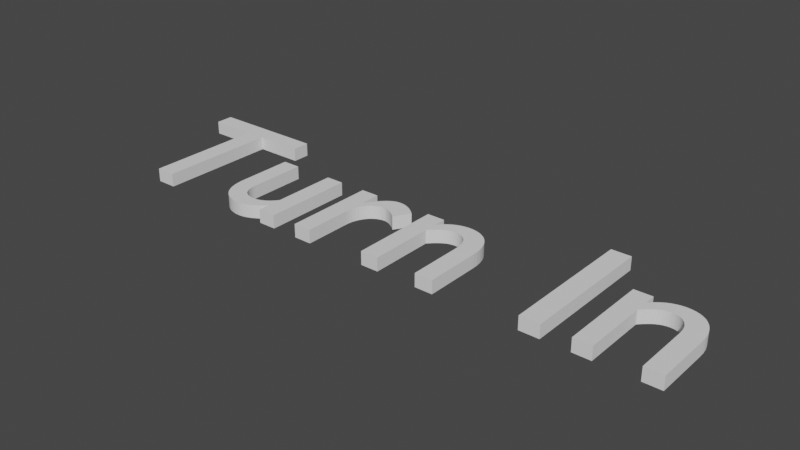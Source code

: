 # Source: turnIn.blend  (saved by Blender 3.1.7; exported with 4.5.12 LTS)
import bpy
from mathutils import Matrix  # noqa: F401  (used for matrix-valued properties, if any)

bpy.ops.wm.read_factory_settings(use_empty=True)
scene = bpy.context.scene
scene.name = 'Scene'

# ---- collections
col_collection = bpy.data.collections.new('Collection'); scene.collection.children.link(col_collection)

# ---- world
world_world = bpy.data.worlds.new('World'); scene.world = world_world
world_world.use_nodes = True; world_world.node_tree.nodes.clear()
_N = world_world.node_tree.nodes; _L = world_world.node_tree.links
n0 = _N.new('ShaderNodeOutputWorld'); n0.name = 'World Output'; n0.location = (300, 300)
n1 = _N.new('ShaderNodeBackground'); n1.name = 'Background'; n1.location = (10, 300)
n1.inputs[0].default_value = (0.05088, 0.05088, 0.05088, 1.0)
_L.new(n1.outputs[0], n0.inputs[0])
n0.is_active_output = True
world_world.color = (0.05088, 0.05088, 0.05088)
world_world.use_sun_shadow = False
world_world.sun_shadow_jitter_overblur = 0.0

# ---- meshes
me_text = bpy.data.meshes.new('Text')
me_text.from_pydata([(1.186, 0.1125, 0.0), (1.097, 0.1125, 0.0), (1.097, -0.3365, 0.0), (1.186, -0.3365, 0.0), (1.186, -0.0145, 0.0), (1.196, -0.003348, 0.0), (1.206, 0.006634, 0.0), (1.216, 0.01548, 0.0), (1.225, 0.02324, 0.0), (1.234, 0.02994, 0.0), (1.243, 0.03562, 0.0), (1.252, 0.04033, 0.0), (1.261, 0.04409, 0.0), (1.27, 0.04695, 0.0), (1.279, 0.04895, 0.0), (1.288, 0.05012, 0.0), (1.298, 0.0505, 0.0), (1.311, 0.04962, 0.0), (1.323, 0.04701, 0.0), (1.335, 0.04275, 0.0), (1.345, 0.03691, 0.0), (1.354, 0.02955, 0.0), (1.362, 0.02075, 0.0), (1.369, 0.01057, 0.0), (1.375, -0.0009074, 0.0), (1.38, -0.01363, 0.0), (1.383, -0.02751, 0.0), (1.385, -0.04249, 0.0), (1.386, -0.0585, 0.0), (1.386, -0.3365, 0.0), (1.475, -0.3365, 0.0), (1.475, -0.0595, 0.0), (1.474, -0.0301, 0.0), (1.47, -0.003384, 0.0), (1.463, 0.02067, 0.0), (1.454, 0.04209, 0.0), (1.443, 0.0609, 0.0), (1.43, 0.07713, 0.0), (1.416, 0.09079, 0.0), (1.399, 0.1019, 0.0), (1.382, 0.1105, 0.0), (1.363, 0.1166, 0.0), (1.343, 0.1203, 0.0), (1.322, 0.1215, 0.0), (1.31, 0.121, 0.0), (1.297, 0.1194, 0.0), (1.285, 0.1169, 0.0), (1.273, 0.1134, 0.0), (1.261, 0.109, 0.0), (1.249, 0.1036, 0.0), (1.238, 0.09737, 0.0), (1.227, 0.09024, 0.0), (1.216, 0.08227, 0.0), (1.206, 0.07347, 0.0), (1.197, 0.06387, 0.0), (1.188, 0.0535, 0.0), (1.186, 0.0535, 0.0), (0.96, 0.3455, 0.0), (0.862, 0.3455, 0.0), (0.862, -0.3365, 0.0), (0.96, -0.3365, 0.0), (0.158, 0.1125, 0.0), (0.069, 0.1125, 0.0), (0.069, -0.3365, 0.0), (0.158, -0.3365, 0.0), (0.158, -0.0145, 0.0), (0.1683, -0.003348, 0.0), (0.1782, 0.006634, 0.0), (0.1877, 0.01548, 0.0), (0.197, 0.02324, 0.0), (0.2061, 0.02994, 0.0), (0.2151, 0.03562, 0.0), (0.224, 0.04033, 0.0), (0.233, 0.04409, 0.0), (0.242, 0.04695, 0.0), (0.2511, 0.04895, 0.0), (0.2604, 0.05012, 0.0), (0.27, 0.0505, 0.0), (0.2831, 0.04962, 0.0), (0.2953, 0.04701, 0.0), (0.3065, 0.04275, 0.0), (0.3168, 0.03691, 0.0), (0.3261, 0.02955, 0.0), (0.3343, 0.02075, 0.0), (0.3413, 0.01057, 0.0), (0.3472, -0.0009074, 0.0), (0.3518, -0.01363, 0.0), (0.3552, -0.02751, 0.0), (0.3573, -0.04249, 0.0), (0.358, -0.0585, 0.0), (0.358, -0.3365, 0.0), (0.447, -0.3365, 0.0), (0.447, -0.0595, 0.0), (0.4456, -0.0301, 0.0), (0.4416, -0.003384, 0.0), (0.435, 0.02067, 0.0), (0.4262, 0.04209, 0.0), (0.4153, 0.0609, 0.0), (0.4024, 0.07713, 0.0), (0.3877, 0.09079, 0.0), (0.3714, 0.1019, 0.0), (0.3538, 0.1105, 0.0), (0.3348, 0.1166, 0.0), (0.3149, 0.1203, 0.0), (0.294, 0.1215, 0.0), (0.2815, 0.121, 0.0), (0.2691, 0.1194, 0.0), (0.2568, 0.1169, 0.0), (0.2446, 0.1134, 0.0), (0.2327, 0.109, 0.0), (0.221, 0.1036, 0.0), (0.2097, 0.09737, 0.0), (0.1987, 0.09024, 0.0), (0.1883, 0.08227, 0.0), (0.1783, 0.07347, 0.0), (0.1688, 0.06387, 0.0), (0.16, 0.0535, 0.0), (0.158, 0.0535, 0.0), (-0.319, 0.1125, 0.0), (-0.319, -0.3365, 0.0), (-0.23, -0.3365, 0.0), (-0.23, -0.1015, 0.0), (-0.229, -0.08261, 0.0), (-0.2262, -0.06454, 0.0), (-0.2215, -0.04745, 0.0), (-0.2153, -0.0315, 0.0), (-0.2075, -0.01684, 0.0), (-0.1984, -0.003625, 0.0), (-0.1879, 0.007984, 0.0), (-0.1764, 0.01783, 0.0), (-0.1638, 0.02577, 0.0), (-0.1503, 0.03162, 0.0), (-0.136, 0.03526, 0.0), (-0.121, 0.0365, 0.0), (-0.1155, 0.03613, 0.0), (-0.1094, 0.03505, 0.0), (-0.103, 0.03328, 0.0), (-0.09615, 0.03087, 0.0), (-0.08905, 0.02785, 0.0), (-0.08175, 0.02425, 0.0), (-0.07433, 0.02011, 0.0), (-0.06685, 0.01546, 0.0), (-0.05941, 0.01034, 0.0), (-0.05206, 0.004787, 0.0), (-0.0449, -0.001172, 0.0), (-0.038, -0.0075, 0.0), (0.009, 0.0695, 0.0), (-0.0001903, 0.07788, 0.0), (-0.009273, 0.0855, 0.0), (-0.01827, 0.09239, 0.0), (-0.02719, 0.09854, 0.0), (-0.03605, 0.1039, 0.0), (-0.04487, 0.1086, 0.0), (-0.05368, 0.1126, 0.0), (-0.06248, 0.1158, 0.0), (-0.0713, 0.1183, 0.0), (-0.08014, 0.1201, 0.0), (-0.08904, 0.1211, 0.0), (-0.098, 0.1215, 0.0), (-0.1085, 0.1208, 0.0), (-0.1191, 0.1187, 0.0), (-0.1297, 0.1151, 0.0), (-0.1404, 0.11, 0.0), (-0.1511, 0.1034, 0.0), (-0.1619, 0.09513, 0.0), (-0.1727, 0.08523, 0.0), (-0.1836, 0.07365, 0.0), (-0.1946, 0.06033, 0.0), (-0.2057, 0.04523, 0.0), (-0.2168, 0.0283, 0.0), (-0.228, 0.0095, 0.0), (-0.23, 0.0095, 0.0), (-0.23, 0.1125, 0.0), (-0.451, -0.3365, 0.0), (-0.451, 0.1125, 0.0), (-0.54, 0.1125, 0.0), (-0.54, -0.2085, 0.0), (-0.5474, -0.2184, 0.0), (-0.5552, -0.2274, 0.0), (-0.5633, -0.2356, 0.0), (-0.5717, -0.2431, 0.0), (-0.5804, -0.2496, 0.0), (-0.5894, -0.2554, 0.0), (-0.5985, -0.2603, 0.0), (-0.6079, -0.2643, 0.0), (-0.6175, -0.2674, 0.0), (-0.6272, -0.2697, 0.0), (-0.637, -0.271, 0.0), (-0.647, -0.2715, 0.0), (-0.6616, -0.2708, 0.0), (-0.675, -0.2685, 0.0), (-0.6871, -0.2649, 0.0), (-0.698, -0.2598, 0.0), (-0.7076, -0.2534, 0.0), (-0.7159, -0.2456, 0.0), (-0.7229, -0.2365, 0.0), (-0.7287, -0.2262, 0.0), (-0.7332, -0.2145, 0.0), (-0.7364, -0.2017, 0.0), (-0.7384, -0.1877, 0.0), (-0.739, -0.1725, 0.0), (-0.739, 0.1125, 0.0), (-0.828, 0.1125, 0.0), (-0.828, -0.1665, 0.0), (-0.8267, -0.194, 0.0), (-0.8228, -0.2193, 0.0), (-0.8166, -0.2426, 0.0), (-0.808, -0.2636, 0.0), (-0.7973, -0.2823, 0.0), (-0.7846, -0.2987, 0.0), (-0.77, -0.3128, 0.0), (-0.7536, -0.3244, 0.0), (-0.7356, -0.3336, 0.0), (-0.7161, -0.3402, 0.0), (-0.6952, -0.3442, 0.0), (-0.673, -0.3455, 0.0), (-0.6618, -0.345, 0.0), (-0.6504, -0.3434, 0.0), (-0.6389, -0.3408, 0.0), (-0.6272, -0.3373, 0.0), (-0.6155, -0.3328, 0.0), (-0.6039, -0.3275, 0.0), (-0.5924, -0.3213, 0.0), (-0.5811, -0.3144, 0.0), (-0.5702, -0.3067, 0.0), (-0.5596, -0.2983, 0.0), (-0.5495, -0.2892, 0.0), (-0.54, -0.2795, 0.0), (-0.54, -0.3365, 0.0), (-0.905, 0.3455, 0.0), (-1.475, 0.3455, 0.0), (-1.475, 0.2575, 0.0), (-1.239, 0.2575, 0.0), (-1.239, -0.3365, 0.0), (-1.141, -0.3365, 0.0), (-1.141, 0.2575, 0.0), (-0.905, 0.2575, 0.0), (1.186, 0.1125, 0.06574), (1.097, 0.1125, 0.06574), (1.097, -0.3365, 0.06574), (1.186, -0.3365, 0.06574), (1.186, -0.0145, 0.06574), (1.196, -0.003348, 0.06574), (1.206, 0.006634, 0.06574), (1.216, 0.01548, 0.06574), (1.225, 0.02324, 0.06574), (1.234, 0.02994, 0.06574), (1.243, 0.03562, 0.06574), (1.252, 0.04033, 0.06574), (1.261, 0.04409, 0.06574), (1.27, 0.04695, 0.06574), (1.279, 0.04895, 0.06574), (1.288, 0.05012, 0.06574), (1.298, 0.0505, 0.06574), (1.311, 0.04962, 0.06574), (1.323, 0.04701, 0.06574), (1.335, 0.04275, 0.06574), (1.345, 0.03691, 0.06574), (1.354, 0.02955, 0.06574), (1.362, 0.02075, 0.06574), (1.369, 0.01057, 0.06574), (1.375, -0.0009074, 0.06574), (1.38, -0.01363, 0.06574), (1.383, -0.02751, 0.06574), (1.385, -0.04249, 0.06574), (1.386, -0.0585, 0.06574), (1.386, -0.3365, 0.06574), (1.475, -0.3365, 0.06574), (1.475, -0.0595, 0.06574), (1.474, -0.0301, 0.06574), (1.47, -0.003384, 0.06574), (1.463, 0.02067, 0.06574), (1.454, 0.04209, 0.06574), (1.443, 0.0609, 0.06574), (1.43, 0.07713, 0.06574), (1.416, 0.09079, 0.06574), (1.399, 0.1019, 0.06574), (1.382, 0.1105, 0.06574), (1.363, 0.1166, 0.06574), (1.343, 0.1203, 0.06574), (1.322, 0.1215, 0.06574), (1.31, 0.121, 0.06574), (1.297, 0.1194, 0.06574), (1.285, 0.1169, 0.06574), (1.273, 0.1134, 0.06574), (1.261, 0.109, 0.06574), (1.249, 0.1036, 0.06574), (1.238, 0.09737, 0.06574), (1.227, 0.09024, 0.06574), (1.216, 0.08227, 0.06574), (1.206, 0.07347, 0.06574), (1.197, 0.06387, 0.06574), (1.188, 0.0535, 0.06574), (1.186, 0.0535, 0.06574), (0.96, 0.3455, 0.06574), (0.862, 0.3455, 0.06574), (0.862, -0.3365, 0.06574), (0.96, -0.3365, 0.06574), (0.158, 0.1125, 0.06574), (0.069, 0.1125, 0.06574), (0.069, -0.3365, 0.06574), (0.158, -0.3365, 0.06574), (0.158, -0.0145, 0.06574), (0.1683, -0.003348, 0.06574), (0.1782, 0.006634, 0.06574), (0.1877, 0.01548, 0.06574), (0.197, 0.02324, 0.06574), (0.2061, 0.02994, 0.06574), (0.2151, 0.03562, 0.06574), (0.224, 0.04033, 0.06574), (0.233, 0.04409, 0.06574), (0.242, 0.04695, 0.06574), (0.2511, 0.04895, 0.06574), (0.2604, 0.05012, 0.06574), (0.27, 0.0505, 0.06574), (0.2831, 0.04962, 0.06574), (0.2953, 0.04701, 0.06574), (0.3065, 0.04275, 0.06574), (0.3168, 0.03691, 0.06574), (0.3261, 0.02955, 0.06574), (0.3343, 0.02075, 0.06574), (0.3413, 0.01057, 0.06574), (0.3472, -0.0009074, 0.06574), (0.3518, -0.01363, 0.06574), (0.3552, -0.02751, 0.06574), (0.3573, -0.04249, 0.06574), (0.358, -0.0585, 0.06574), (0.358, -0.3365, 0.06574), (0.447, -0.3365, 0.06574), (0.447, -0.0595, 0.06574), (0.4456, -0.0301, 0.06574), (0.4416, -0.003384, 0.06574), (0.435, 0.02067, 0.06574), (0.4262, 0.04209, 0.06574), (0.4153, 0.0609, 0.06574), (0.4024, 0.07713, 0.06574), (0.3877, 0.09079, 0.06574), (0.3714, 0.1019, 0.06574), (0.3538, 0.1105, 0.06574), (0.3348, 0.1166, 0.06574), (0.3149, 0.1203, 0.06574), (0.294, 0.1215, 0.06574), (0.2815, 0.121, 0.06574), (0.2691, 0.1194, 0.06574), (0.2568, 0.1169, 0.06574), (0.2446, 0.1134, 0.06574), (0.2327, 0.109, 0.06574), (0.221, 0.1036, 0.06574), (0.2097, 0.09737, 0.06574), (0.1987, 0.09024, 0.06574), (0.1883, 0.08227, 0.06574), (0.1783, 0.07347, 0.06574), (0.1688, 0.06387, 0.06574), (0.16, 0.0535, 0.06574), (0.158, 0.0535, 0.06574), (-0.319, 0.1125, 0.06574), (-0.319, -0.3365, 0.06574), (-0.23, -0.3365, 0.06574), (-0.23, -0.1015, 0.06574), (-0.229, -0.08261, 0.06574), (-0.2262, -0.06454, 0.06574), (-0.2215, -0.04745, 0.06574), (-0.2153, -0.0315, 0.06574), (-0.2075, -0.01684, 0.06574), (-0.1984, -0.003625, 0.06574), (-0.1879, 0.007984, 0.06574), (-0.1764, 0.01783, 0.06574), (-0.1638, 0.02577, 0.06574), (-0.1503, 0.03162, 0.06574), (-0.136, 0.03526, 0.06574), (-0.121, 0.0365, 0.06574), (-0.1155, 0.03613, 0.06574), (-0.1094, 0.03505, 0.06574), (-0.103, 0.03328, 0.06574), (-0.09615, 0.03087, 0.06574), (-0.08905, 0.02785, 0.06574), (-0.08175, 0.02425, 0.06574), (-0.07433, 0.02011, 0.06574), (-0.06685, 0.01546, 0.06574), (-0.05941, 0.01034, 0.06574), (-0.05206, 0.004787, 0.06574), (-0.0449, -0.001172, 0.06574), (-0.038, -0.0075, 0.06574), (0.009, 0.0695, 0.06574), (-0.0001903, 0.07788, 0.06574), (-0.009273, 0.0855, 0.06574), (-0.01827, 0.09239, 0.06574), (-0.02719, 0.09854, 0.06574), (-0.03605, 0.1039, 0.06574), (-0.04487, 0.1086, 0.06574), (-0.05368, 0.1126, 0.06574), (-0.06248, 0.1158, 0.06574), (-0.0713, 0.1183, 0.06574), (-0.08014, 0.1201, 0.06574), (-0.08904, 0.1211, 0.06574), (-0.098, 0.1215, 0.06574), (-0.1085, 0.1208, 0.06574), (-0.1191, 0.1187, 0.06574), (-0.1297, 0.1151, 0.06574), (-0.1404, 0.11, 0.06574), (-0.1511, 0.1034, 0.06574), (-0.1619, 0.09513, 0.06574), (-0.1727, 0.08523, 0.06574), (-0.1836, 0.07365, 0.06574), (-0.1946, 0.06033, 0.06574), (-0.2057, 0.04523, 0.06574), (-0.2168, 0.0283, 0.06574), (-0.228, 0.0095, 0.06574), (-0.23, 0.0095, 0.06574), (-0.23, 0.1125, 0.06574), (-0.451, -0.3365, 0.06574), (-0.451, 0.1125, 0.06574), (-0.54, 0.1125, 0.06574), (-0.54, -0.2085, 0.06574), (-0.5474, -0.2184, 0.06574), (-0.5552, -0.2274, 0.06574), (-0.5633, -0.2356, 0.06574), (-0.5717, -0.2431, 0.06574), (-0.5804, -0.2496, 0.06574), (-0.5894, -0.2554, 0.06574), (-0.5985, -0.2603, 0.06574), (-0.6079, -0.2643, 0.06574), (-0.6175, -0.2674, 0.06574), (-0.6272, -0.2697, 0.06574), (-0.637, -0.271, 0.06574), (-0.647, -0.2715, 0.06574), (-0.6616, -0.2708, 0.06574), (-0.675, -0.2685, 0.06574), (-0.6871, -0.2649, 0.06574), (-0.698, -0.2598, 0.06574), (-0.7076, -0.2534, 0.06574), (-0.7159, -0.2456, 0.06574), (-0.7229, -0.2365, 0.06574), (-0.7287, -0.2262, 0.06574), (-0.7332, -0.2145, 0.06574), (-0.7364, -0.2017, 0.06574), (-0.7384, -0.1877, 0.06574), (-0.739, -0.1725, 0.06574), (-0.739, 0.1125, 0.06574), (-0.828, 0.1125, 0.06574), (-0.828, -0.1665, 0.06574), (-0.8267, -0.194, 0.06574), (-0.8228, -0.2193, 0.06574), (-0.8166, -0.2426, 0.06574), (-0.808, -0.2636, 0.06574), (-0.7973, -0.2823, 0.06574), (-0.7846, -0.2987, 0.06574), (-0.77, -0.3128, 0.06574), (-0.7536, -0.3244, 0.06574), (-0.7356, -0.3336, 0.06574), (-0.7161, -0.3402, 0.06574), (-0.6952, -0.3442, 0.06574), (-0.673, -0.3455, 0.06574), (-0.6618, -0.345, 0.06574), (-0.6504, -0.3434, 0.06574), (-0.6389, -0.3408, 0.06574), (-0.6272, -0.3373, 0.06574), (-0.6155, -0.3328, 0.06574), (-0.6039, -0.3275, 0.06574), (-0.5924, -0.3213, 0.06574), (-0.5811, -0.3144, 0.06574), (-0.5702, -0.3067, 0.06574), (-0.5596, -0.2983, 0.06574), (-0.5495, -0.2892, 0.06574), (-0.54, -0.2795, 0.06574), (-0.54, -0.3365, 0.06574), (-0.905, 0.3455, 0.06574), (-1.475, 0.3455, 0.06574), (-1.475, 0.2575, 0.06574), (-1.239, 0.2575, 0.06574), (-1.239, -0.3365, 0.06574), (-1.141, -0.3365, 0.06574), (-1.141, 0.2575, 0.06574), (-0.905, 0.2575, 0.06574)], [], [(44, 43, 42), (45, 44, 42), (45, 42, 41), (46, 45, 41), (47, 46, 41), (47, 41, 40), (48, 47, 40), (2, 1, 0), (2, 0, 56), (48, 40, 39), (49, 48, 39), (50, 49, 39), (50, 39, 38), (51, 50, 38), (51, 38, 37), (52, 51, 37), (53, 52, 37), (53, 37, 36), (54, 53, 36), (55, 54, 36), (55, 36, 16), (16, 36, 35), (2, 56, 55), (2, 55, 4), (4, 55, 5), (5, 55, 6), (6, 55, 7), (7, 55, 8), (8, 55, 9), (9, 55, 10), (10, 55, 11), (11, 55, 12), (12, 55, 13), (13, 55, 14), (14, 55, 15), (15, 55, 16), (17, 16, 35), (18, 17, 35), (19, 18, 35), (20, 19, 35), (20, 35, 34), (21, 20, 34), (22, 21, 34), (23, 22, 34), (23, 34, 33), (24, 23, 33), (25, 24, 33), (25, 33, 32), (26, 25, 32), (2, 4, 3), (27, 26, 32), (27, 32, 31), (28, 27, 31), (29, 28, 31), (29, 31, 30), (59, 58, 57), (59, 57, 60), (105, 104, 103), (106, 105, 103), (106, 103, 102), (107, 106, 102), (108, 107, 102), (108, 102, 101), (109, 108, 101), (63, 62, 61), (63, 61, 117), (109, 101, 100), (110, 109, 100), (111, 110, 100), (111, 100, 99), (112, 111, 99), (112, 99, 98), (113, 112, 98), (114, 113, 98), (114, 98, 97), (115, 114, 97), (116, 115, 97), (116, 97, 77), (77, 97, 96), (63, 117, 116), (63, 116, 65), (65, 116, 66), (66, 116, 67), (67, 116, 68), (68, 116, 69), (69, 116, 70), (70, 116, 71), (71, 116, 72), (72, 116, 73), (73, 116, 74), (74, 116, 75), (75, 116, 76), (76, 116, 77), (78, 77, 96), (79, 78, 96), (80, 79, 96), (81, 80, 96), (81, 96, 95), (82, 81, 95), (83, 82, 95), (84, 83, 95), (84, 95, 94), (85, 84, 94), (86, 85, 94), (86, 94, 93), (87, 86, 93), (63, 65, 64), (88, 87, 93), (88, 93, 92), (89, 88, 92), (90, 89, 92), (90, 92, 91), (159, 158, 157), (159, 157, 156), (160, 159, 156), (160, 156, 155), (161, 160, 155), (161, 155, 154), (161, 154, 153), (162, 161, 153), (162, 153, 152), (119, 118, 172), (119, 172, 171), (163, 162, 152), (163, 152, 151), (163, 151, 150), (164, 163, 150), (164, 150, 149), (165, 164, 149), (165, 149, 148), (165, 148, 147), (166, 165, 147), (166, 147, 146), (167, 166, 146), (167, 146, 136), (136, 146, 137), (137, 146, 138), (138, 146, 139), (139, 146, 140), (140, 146, 141), (141, 146, 142), (142, 146, 143), (143, 146, 144), (144, 146, 145), (168, 167, 134), (134, 167, 135), (135, 167, 136), (169, 168, 132), (132, 168, 133), (133, 168, 134), (169, 132, 131), (169, 131, 130), (170, 169, 130), (170, 130, 129), (170, 129, 128), (119, 171, 170), (119, 170, 124), (124, 170, 125), (125, 170, 126), (126, 170, 127), (127, 170, 128), (119, 124, 123), (119, 123, 122), (119, 122, 121), (119, 121, 120), (203, 202, 201), (203, 201, 200), (176, 175, 174), (176, 174, 173), (204, 203, 200), (204, 200, 199), (204, 199, 198), (205, 204, 198), (205, 198, 197), (177, 176, 173), (205, 197, 196), (178, 177, 173), (206, 205, 196), (206, 196, 195), (179, 178, 173), (180, 179, 173), (206, 195, 194), (207, 206, 194), (181, 180, 173), (207, 194, 193), (182, 181, 227), (227, 181, 173), (207, 193, 192), (183, 182, 227), (207, 192, 191), (184, 183, 227), (208, 207, 191), (185, 184, 227), (208, 191, 190), (186, 185, 227), (208, 190, 189), (187, 186, 227), (208, 189, 188), (188, 187, 227), (208, 188, 227), (208, 227, 226), (228, 227, 173), (209, 208, 226), (209, 226, 225), (209, 225, 224), (210, 209, 224), (210, 224, 223), (211, 210, 223), (211, 223, 222), (211, 222, 221), (212, 211, 221), (212, 221, 220), (212, 220, 219), (213, 212, 219), (213, 219, 218), (214, 213, 218), (214, 218, 217), (214, 217, 216), (215, 214, 216), (231, 230, 229), (231, 229, 236), (232, 231, 236), (233, 232, 235), (235, 232, 236), (233, 235, 234), (281, 279, 280), (282, 279, 281), (282, 278, 279), (283, 278, 282), (284, 278, 283), (284, 277, 278), (285, 277, 284), (239, 237, 238), (239, 293, 237), (285, 276, 277), (286, 276, 285), (287, 276, 286), (287, 275, 276), (288, 275, 287), (288, 274, 275), (289, 274, 288), (290, 274, 289), (290, 273, 274), (291, 273, 290), (292, 273, 291), (292, 253, 273), (253, 272, 273), (239, 292, 293), (239, 241, 292), (241, 242, 292), (242, 243, 292), (243, 244, 292), (244, 245, 292), (245, 246, 292), (246, 247, 292), (247, 248, 292), (248, 249, 292), (249, 250, 292), (250, 251, 292), (251, 252, 292), (252, 253, 292), (254, 272, 253), (255, 272, 254), (256, 272, 255), (257, 272, 256), (257, 271, 272), (258, 271, 257), (259, 271, 258), (260, 271, 259), (260, 270, 271), (261, 270, 260), (262, 270, 261), (262, 269, 270), (263, 269, 262), (239, 240, 241), (264, 269, 263), (264, 268, 269), (265, 268, 264), (266, 268, 265), (266, 267, 268), (296, 294, 295), (296, 297, 294), (342, 340, 341), (343, 340, 342), (343, 339, 340), (344, 339, 343), (345, 339, 344), (345, 338, 339), (346, 338, 345), (300, 298, 299), (300, 354, 298), (346, 337, 338), (347, 337, 346), (348, 337, 347), (348, 336, 337), (349, 336, 348), (349, 335, 336), (350, 335, 349), (351, 335, 350), (351, 334, 335), (352, 334, 351), (353, 334, 352), (353, 314, 334), (314, 333, 334), (300, 353, 354), (300, 302, 353), (302, 303, 353), (303, 304, 353), (304, 305, 353), (305, 306, 353), (306, 307, 353), (307, 308, 353), (308, 309, 353), (309, 310, 353), (310, 311, 353), (311, 312, 353), (312, 313, 353), (313, 314, 353), (315, 333, 314), (316, 333, 315), (317, 333, 316), (318, 333, 317), (318, 332, 333), (319, 332, 318), (320, 332, 319), (321, 332, 320), (321, 331, 332), (322, 331, 321), (323, 331, 322), (323, 330, 331), (324, 330, 323), (300, 301, 302), (325, 330, 324), (325, 329, 330), (326, 329, 325), (327, 329, 326), (327, 328, 329), (396, 394, 395), (396, 393, 394), (397, 393, 396), (397, 392, 393), (398, 392, 397), (398, 391, 392), (398, 390, 391), (399, 390, 398), (399, 389, 390), (356, 409, 355), (356, 408, 409), (400, 389, 399), (400, 388, 389), (400, 387, 388), (401, 387, 400), (401, 386, 387), (402, 386, 401), (402, 385, 386), (402, 384, 385), (403, 384, 402), (403, 383, 384), (404, 383, 403), (404, 373, 383), (373, 374, 383), (374, 375, 383), (375, 376, 383), (376, 377, 383), (377, 378, 383), (378, 379, 383), (379, 380, 383), (380, 381, 383), (381, 382, 383), (405, 371, 404), (371, 372, 404), (372, 373, 404), (406, 369, 405), (369, 370, 405), (370, 371, 405), (406, 368, 369), (406, 367, 368), (407, 367, 406), (407, 366, 367), (407, 365, 366), (356, 407, 408), (356, 361, 407), (361, 362, 407), (362, 363, 407), (363, 364, 407), (364, 365, 407), (356, 360, 361), (356, 359, 360), (356, 358, 359), (356, 357, 358), (440, 438, 439), (440, 437, 438), (413, 411, 412), (413, 410, 411), (441, 437, 440), (441, 436, 437), (441, 435, 436), (442, 435, 441), (442, 434, 435), (414, 410, 413), (442, 433, 434), (415, 410, 414), (443, 433, 442), (443, 432, 433), (416, 410, 415), (417, 410, 416), (443, 431, 432), (444, 431, 443), (418, 410, 417), (444, 430, 431), (419, 464, 418), (464, 410, 418), (444, 429, 430), (420, 464, 419), (444, 428, 429), (421, 464, 420), (445, 428, 444), (422, 464, 421), (445, 427, 428), (423, 464, 422), (445, 426, 427), (424, 464, 423), (445, 425, 426), (425, 464, 424), (445, 464, 425), (445, 463, 464), (465, 410, 464), (446, 463, 445), (446, 462, 463), (446, 461, 462), (447, 461, 446), (447, 460, 461), (448, 460, 447), (448, 459, 460), (448, 458, 459), (449, 458, 448), (449, 457, 458), (449, 456, 457), (450, 456, 449), (450, 455, 456), (451, 455, 450), (451, 454, 455), (451, 453, 454), (452, 453, 451), (468, 466, 467), (468, 473, 466), (469, 473, 468), (470, 472, 469), (472, 473, 469), (470, 471, 472), (24, 25, 262, 261), (226, 227, 464, 463), (132, 133, 370, 369), (95, 96, 333, 332), (227, 228, 465, 464), (81, 82, 319, 318), (228, 173, 410, 465), (133, 134, 371, 370), (32, 33, 270, 269), (208, 209, 446, 445), (82, 83, 320, 319), (25, 26, 263, 262), (131, 132, 369, 368), (83, 84, 321, 320), (2, 3, 240, 239), (225, 226, 463, 462), (130, 131, 368, 367), (3, 4, 241, 240), (169, 170, 407, 406), (26, 27, 264, 263), (224, 225, 462, 461), (94, 95, 332, 331), (209, 210, 447, 446), (84, 85, 322, 321), (129, 130, 367, 366), (31, 32, 269, 268), (43, 44, 281, 280), (85, 86, 323, 322), (27, 28, 265, 264), (223, 224, 461, 460), (128, 129, 366, 365), (42, 43, 280, 279), (210, 211, 448, 447), (28, 29, 266, 265), (44, 45, 282, 281), (170, 171, 408, 407), (93, 94, 331, 330), (86, 87, 324, 323), (29, 30, 267, 266), (222, 223, 460, 459), (30, 31, 268, 267), (41, 42, 279, 278), (124, 125, 362, 361), (63, 64, 301, 300), (58, 59, 296, 295), (45, 46, 283, 282), (221, 222, 459, 458), (64, 65, 302, 301), (211, 212, 449, 448), (125, 126, 363, 362), (87, 88, 325, 324), (57, 58, 295, 294), (46, 47, 284, 283), (59, 60, 297, 296), (126, 127, 364, 363), (60, 57, 294, 297), (220, 221, 458, 457), (92, 93, 330, 329), (104, 105, 342, 341), (40, 41, 278, 277), (127, 128, 365, 364), (88, 89, 326, 325), (47, 48, 285, 284), (219, 220, 457, 456), (103, 104, 341, 340), (212, 213, 450, 449), (123, 124, 361, 360), (89, 90, 327, 326), (105, 106, 343, 342), (1, 2, 239, 238), (122, 123, 360, 359), (90, 91, 328, 327), (0, 1, 238, 237), (218, 219, 456, 455), (91, 92, 329, 328), (102, 103, 340, 339), (213, 214, 451, 450), (121, 122, 359, 358), (158, 159, 396, 395), (106, 107, 344, 343), (56, 0, 237, 293), (119, 120, 357, 356), (120, 121, 358, 357), (157, 158, 395, 394), (107, 108, 345, 344), (39, 40, 277, 276), (217, 218, 455, 454), (202, 203, 440, 439), (48, 49, 286, 285), (156, 157, 394, 393), (216, 217, 454, 453), (201, 202, 439, 438), (159, 160, 397, 396), (101, 102, 339, 338), (49, 50, 287, 286), (214, 215, 452, 451), (108, 109, 346, 345), (215, 216, 453, 452), (200, 201, 438, 437), (230, 231, 468, 467), (175, 176, 413, 412), (155, 156, 393, 392), (62, 63, 300, 299), (38, 39, 276, 275), (160, 161, 398, 397), (50, 51, 288, 287), (229, 230, 467, 466), (174, 175, 412, 411), (61, 62, 299, 298), (236, 229, 466, 473), (173, 174, 411, 410), (154, 155, 392, 391), (117, 61, 298, 354), (37, 38, 275, 274), (231, 232, 469, 468), (203, 204, 441, 440), (51, 52, 289, 288), (153, 154, 391, 390), (100, 101, 338, 337), (232, 233, 470, 469), (161, 162, 399, 398), (109, 110, 347, 346), (52, 53, 290, 289), (199, 200, 437, 436), (110, 111, 348, 347), (235, 236, 473, 472), (198, 199, 436, 435), (152, 153, 390, 389), (36, 37, 274, 273), (233, 234, 471, 470), (204, 205, 442, 441), (118, 119, 356, 355), (53, 54, 291, 290), (234, 235, 472, 471), (99, 100, 337, 336), (172, 118, 355, 409), (111, 112, 349, 348), (54, 55, 292, 291), (197, 198, 435, 434), (176, 177, 414, 413), (171, 172, 409, 408), (162, 163, 400, 399), (98, 99, 336, 335), (112, 113, 350, 349), (196, 197, 434, 433), (35, 36, 273, 272), (177, 178, 415, 414), (151, 152, 389, 388), (113, 114, 351, 350), (55, 56, 293, 292), (205, 206, 443, 442), (150, 151, 388, 387), (163, 164, 401, 400), (97, 98, 335, 334), (114, 115, 352, 351), (4, 5, 242, 241), (195, 196, 433, 432), (178, 179, 416, 415), (149, 150, 387, 386), (115, 116, 353, 352), (5, 6, 243, 242), (164, 165, 402, 401), (179, 180, 417, 416), (6, 7, 244, 243), (148, 149, 386, 385), (7, 8, 245, 244), (194, 195, 432, 431), (96, 97, 334, 333), (206, 207, 444, 443), (147, 148, 385, 384), (8, 9, 246, 245), (165, 166, 403, 402), (116, 117, 354, 353), (180, 181, 418, 417), (9, 10, 247, 246), (146, 147, 384, 383), (65, 66, 303, 302), (10, 11, 248, 247), (193, 194, 431, 430), (166, 167, 404, 403), (181, 182, 419, 418), (66, 67, 304, 303), (11, 12, 249, 248), (67, 68, 305, 304), (12, 13, 250, 249), (136, 137, 374, 373), (68, 69, 306, 305), (13, 14, 251, 250), (192, 193, 430, 429), (137, 138, 375, 374), (182, 183, 420, 419), (69, 70, 307, 306), (14, 15, 252, 251), (138, 139, 376, 375), (70, 71, 308, 307), (15, 16, 253, 252), (191, 192, 429, 428), (139, 140, 377, 376), (16, 17, 254, 253), (183, 184, 421, 420), (71, 72, 309, 308), (140, 141, 378, 377), (17, 18, 255, 254), (207, 208, 445, 444), (72, 73, 310, 309), (141, 142, 379, 378), (18, 19, 256, 255), (184, 185, 422, 421), (73, 74, 311, 310), (142, 143, 380, 379), (19, 20, 257, 256), (74, 75, 312, 311), (190, 191, 428, 427), (143, 144, 381, 380), (185, 186, 423, 422), (75, 76, 313, 312), (34, 35, 272, 271), (144, 145, 382, 381), (20, 21, 258, 257), (145, 146, 383, 382), (76, 77, 314, 313), (189, 190, 427, 426), (167, 168, 405, 404), (77, 78, 315, 314), (21, 22, 259, 258), (186, 187, 424, 423), (78, 79, 316, 315), (22, 23, 260, 259), (134, 135, 372, 371), (188, 189, 426, 425), (79, 80, 317, 316), (187, 188, 425, 424), (135, 136, 373, 372), (33, 34, 271, 270), (168, 169, 406, 405), (80, 81, 318, 317), (23, 24, 261, 260)])
_uv = me_text.uv_layers.new(name='UVMap')
_uv.uv.foreach_set('vector', [0.7857, 0.0, 0.7679, 0.0, 0.75, 0.0, 0.8036, 0.0, 0.7857, 0.0, 0.75, 0.0, 0.8036, 0.0, 0.75, 0.0, 0.7321, 0.0, 0.8214, 0.0, 0.8036, 0.0, 0.7321, 0.0, 0.8393, 0.0, 0.8214, 0.0, 0.7321, 0.0, 0.8393, 0.0, 0.7321, 0.0, 0.7143, 0.0, 0.8571, 0.0, 0.8393, 0.0, 0.7143, 0.0, 0.03571, 0.0, 0.01786, 0.0, 0.0, 0.0, 0.03571, 0.0, 0.0, 0.0, 1.0, 0.0, 0.8571, 0.0, 0.7143, 0.0, 0.6964, 0.0, 0.875, 0.0, 0.8571, 0.0, 0.6964, 0.0, 0.8929, 0.0, 0.875, 0.0, 0.6964, 0.0, 0.8929, 0.0, 0.6964, 0.0, 0.6786, 0.0, 0.9107, 0.0, 0.8929, 0.0, 0.6786, 0.0, 0.9107, 0.0, 0.6786, 0.0, 0.6607, 0.0, 0.9286, 0.0, 0.9107, 0.0, 0.6607, 0.0, 0.9464, 0.0, 0.9286, 0.0, 0.6607, 0.0, 0.9464, 0.0, 0.6607, 0.0, 0.6429, 0.0, 0.9643, 0.0, 0.9464, 0.0, 0.6429, 0.0, 0.9821, 0.0, 0.9643, 0.0, 0.6429, 0.0, 0.9821, 0.0, 0.6429, 0.0, 0.2857, 0.0, 0.2857, 0.0, 0.6429, 0.0, 0.625, 0.0, 0.03571, 0.0, 1.0, 0.0, 0.9821, 0.0, 0.03571, 0.0, 0.9821, 0.0, 0.07143, 0.0, 0.07143, 0.0, 0.9821, 0.0, 0.08929, 0.0, 0.08929, 0.0, 0.9821, 0.0, 0.1071, 0.0, 0.1071, 0.0, 0.9821, 0.0, 0.125, 0.0, 0.125, 0.0, 0.9821, 0.0, 0.1429, 0.0, 0.1429, 0.0, 0.9821, 0.0, 0.1607, 0.0, 0.1607, 0.0, 0.9821, 0.0, 0.1786, 0.0, 0.1786, 0.0, 0.9821, 0.0, 0.1964, 0.0, 0.1964, 0.0, 0.9821, 0.0, 0.2143, 0.0, 0.2143, 0.0, 0.9821, 0.0, 0.2321, 0.0, 0.2321, 0.0, 0.9821, 0.0, 0.25, 0.0, 0.25, 0.0, 0.9821, 0.0, 0.2679, 0.0, 0.2679, 0.0, 0.9821, 0.0, 0.2857, 0.0, 0.3036, 0.0, 0.2857, 0.0, 0.625, 0.0, 0.3214, 0.0, 0.3036, 0.0, 0.625, 0.0, 0.3393, 0.0, 0.3214, 0.0, 0.625, 0.0, 0.3571, 0.0, 0.3393, 0.0, 0.625, 0.0, 0.3571, 0.0, 0.625, 0.0, 0.6071, 0.0, 0.375, 0.0, 0.3571, 0.0, 0.6071, 0.0, 0.3929, 0.0, 0.375, 0.0, 0.6071, 0.0, 0.4107, 0.0, 0.3929, 0.0, 0.6071, 0.0, 0.4107, 0.0, 0.6071, 0.0, 0.5893, 0.0, 0.4286, 0.0, 0.4107, 0.0, 0.5893, 0.0, 0.4464, 0.0, 0.4286, 0.0, 0.5893, 0.0, 0.4464, 0.0, 0.5893, 0.0, 0.5714, 0.0, 0.4643, 0.0, 0.4464, 0.0, 0.5714, 0.0, 0.03571, 0.0, 0.07143, 0.0, 0.05357, 0.0, 0.4821, 0.0, 0.4643, 0.0, 0.5714, 0.0, 0.4821, 0.0, 0.5714, 0.0, 0.5536, 0.0, 0.5, 0.0, 0.4821, 0.0, 0.5536, 0.0, 0.5179, 0.0, 0.5, 0.0, 0.5536, 0.0, 0.5179, 0.0, 0.5536, 0.0, 0.5357, 0.0, 0.6667, 0.0, 0.3333, 0.0, 0.0, 0.0, 0.6667, 0.0, 0.0, 0.0, 1.0, 0.0, 0.7857, 0.0, 0.7679, 0.0, 0.75, 0.0, 0.8036, 0.0, 0.7857, 0.0, 0.75, 0.0, 0.8036, 0.0, 0.75, 0.0, 0.7321, 0.0, 0.8214, 0.0, 0.8036, 0.0, 0.7321, 0.0, 0.8393, 0.0, 0.8214, 0.0, 0.7321, 0.0, 0.8393, 0.0, 0.7321, 0.0, 0.7143, 0.0, 0.8571, 0.0, 0.8393, 0.0, 0.7143, 0.0, 0.03571, 0.0, 0.01786, 0.0, 0.0, 0.0, 0.03571, 0.0, 0.0, 0.0, 1.0, 0.0, 0.8571, 0.0, 0.7143, 0.0, 0.6964, 0.0, 0.875, 0.0, 0.8571, 0.0, 0.6964, 0.0, 0.8929, 0.0, 0.875, 0.0, 0.6964, 0.0, 0.8929, 0.0, 0.6964, 0.0, 0.6786, 0.0, 0.9107, 0.0, 0.8929, 0.0, 0.6786, 0.0, 0.9107, 0.0, 0.6786, 0.0, 0.6607, 0.0, 0.9286, 0.0, 0.9107, 0.0, 0.6607, 0.0, 0.9464, 0.0, 0.9286, 0.0, 0.6607, 0.0, 0.9464, 0.0, 0.6607, 0.0, 0.6429, 0.0, 0.9643, 0.0, 0.9464, 0.0, 0.6429, 0.0, 0.9821, 0.0, 0.9643, 0.0, 0.6429, 0.0, 0.9821, 0.0, 0.6429, 0.0, 0.2857, 0.0, 0.2857, 0.0, 0.6429, 0.0, 0.625, 0.0, 0.03571, 0.0, 1.0, 0.0, 0.9821, 0.0, 0.03571, 0.0, 0.9821, 0.0, 0.07143, 0.0, 0.07143, 0.0, 0.9821, 0.0, 0.08929, 0.0, 0.08929, 0.0, 0.9821, 0.0, 0.1071, 0.0, 0.1071, 0.0, 0.9821, 0.0, 0.125, 0.0, 0.125, 0.0, 0.9821, 0.0, 0.1429, 0.0, 0.1429, 0.0, 0.9821, 0.0, 0.1607, 0.0, 0.1607, 0.0, 0.9821, 0.0, 0.1786, 0.0, 0.1786, 0.0, 0.9821, 0.0, 0.1964, 0.0, 0.1964, 0.0, 0.9821, 0.0, 0.2143, 0.0, 0.2143, 0.0, 0.9821, 0.0, 0.2321, 0.0, 0.2321, 0.0, 0.9821, 0.0, 0.25, 0.0, 0.25, 0.0, 0.9821, 0.0, 0.2679, 0.0, 0.2679, 0.0, 0.9821, 0.0, 0.2857, 0.0, 0.3036, 0.0, 0.2857, 0.0, 0.625, 0.0, 0.3214, 0.0, 0.3036, 0.0, 0.625, 0.0, 0.3393, 0.0, 0.3214, 0.0, 0.625, 0.0, 0.3571, 0.0, 0.3393, 0.0, 0.625, 0.0, 0.3571, 0.0, 0.625, 0.0, 0.6071, 0.0, 0.375, 0.0, 0.3571, 0.0, 0.6071, 0.0, 0.3929, 0.0, 0.375, 0.0, 0.6071, 0.0, 0.4107, 0.0, 0.3929, 0.0, 0.6071, 0.0, 0.4107, 0.0, 0.6071, 0.0, 0.5893, 0.0, 0.4286, 0.0, 0.4107, 0.0, 0.5893, 0.0, 0.4464, 0.0, 0.4286, 0.0, 0.5893, 0.0, 0.4464, 0.0, 0.5893, 0.0, 0.5714, 0.0, 0.4643, 0.0, 0.4464, 0.0, 0.5714, 0.0, 0.03571, 0.0, 0.07143, 0.0, 0.05357, 0.0, 0.4821, 0.0, 0.4643, 0.0, 0.5714, 0.0, 0.4821, 0.0, 0.5714, 0.0, 0.5536, 0.0, 0.5, 0.0, 0.4821, 0.0, 0.5536, 0.0, 0.5179, 0.0, 0.5, 0.0, 0.5536, 0.0, 0.5179, 0.0, 0.5536, 0.0, 0.5357, 0.0, 0.7593, 0.0, 0.7407, 0.0, 0.7222, 0.0, 0.7593, 0.0, 0.7222, 0.0, 0.7037, 0.0, 0.7778, 0.0, 0.7593, 0.0, 0.7037, 0.0, 0.7778, 0.0, 0.7037, 0.0, 0.6852, 0.0, 0.7963, 0.0, 0.7778, 0.0, 0.6852, 0.0, 0.7963, 0.0, 0.6852, 0.0, 0.6667, 0.0, 0.7963, 0.0, 0.6667, 0.0, 0.6481, 0.0, 0.8148, 0.0, 0.7963, 0.0, 0.6481, 0.0, 0.8148, 0.0, 0.6481, 0.0, 0.6296, 0.0, 0.01852, 0.0, 0.0, 0.0, 1.0, 0.0, 0.01852, 0.0, 1.0, 0.0, 0.9815, 0.0, 0.8333, 0.0, 0.8148, 0.0, 0.6296, 0.0, 0.8333, 0.0, 0.6296, 0.0, 0.6111, 0.0, 0.8333, 0.0, 0.6111, 0.0, 0.5926, 0.0, 0.8519, 0.0, 0.8333, 0.0, 0.5926, 0.0, 0.8519, 0.0, 0.5926, 0.0, 0.5741, 0.0, 0.8704, 0.0, 0.8519, 0.0, 0.5741, 0.0, 0.8704, 0.0, 0.5741, 0.0, 0.5556, 0.0, 0.8704, 0.0, 0.5556, 0.0, 0.537, 0.0, 0.8889, 0.0, 0.8704, 0.0, 0.537, 0.0, 0.8889, 0.0, 0.537, 0.0, 0.5185, 0.0, 0.9074, 0.0, 0.8889, 0.0, 0.5185, 0.0, 0.9074, 0.0, 0.5185, 0.0, 0.3333, 0.0, 0.3333, 0.0, 0.5185, 0.0, 0.3519, 0.0, 0.3519, 0.0, 0.5185, 0.0, 0.3704, 0.0, 0.3704, 0.0, 0.5185, 0.0, 0.3889, 0.0, 0.3889, 0.0, 0.5185, 0.0, 0.4074, 0.0, 0.4074, 0.0, 0.5185, 0.0, 0.4259, 0.0, 0.4259, 0.0, 0.5185, 0.0, 0.4444, 0.0, 0.4444, 0.0, 0.5185, 0.0, 0.463, 0.0, 0.463, 0.0, 0.5185, 0.0, 0.4815, 0.0, 0.4815, 0.0, 0.5185, 0.0, 0.5, 0.0, 0.9259, 0.0, 0.9074, 0.0, 0.2963, 0.0, 0.2963, 0.0, 0.9074, 0.0, 0.3148, 0.0, 0.3148, 0.0, 0.9074, 0.0, 0.3333, 0.0, 0.9444, 0.0, 0.9259, 0.0, 0.2593, 0.0, 0.2593, 0.0, 0.9259, 0.0, 0.2778, 0.0, 0.2778, 0.0, 0.9259, 0.0, 0.2963, 0.0, 0.9444, 0.0, 0.2593, 0.0, 0.2407, 0.0, 0.9444, 0.0, 0.2407, 0.0, 0.2222, 0.0, 0.963, 0.0, 0.9444, 0.0, 0.2222, 0.0, 0.963, 0.0, 0.2222, 0.0, 0.2037, 0.0, 0.963, 0.0, 0.2037, 0.0, 0.1852, 0.0, 0.01852, 0.0, 0.9815, 0.0, 0.963, 0.0, 0.01852, 0.0, 0.963, 0.0, 0.1111, 0.0, 0.1111, 0.0, 0.963, 0.0, 0.1296, 0.0, 0.1296, 0.0, 0.963, 0.0, 0.1481, 0.0, 0.1481, 0.0, 0.963, 0.0, 0.1667, 0.0, 0.1667, 0.0, 0.963, 0.0, 0.1852, 0.0, 0.01852, 0.0, 0.1111, 0.0, 0.09259, 0.0, 0.01852, 0.0, 0.09259, 0.0, 0.07407, 0.0, 0.01852, 0.0, 0.07407, 0.0, 0.05556, 0.0, 0.01852, 0.0, 0.05556, 0.0, 0.03704, 0.0, 0.5455, 0.0, 0.5273, 0.0, 0.5091, 0.0, 0.5455, 0.0, 0.5091, 0.0, 0.4909, 0.0, 0.05455, 0.0, 0.03636, 0.0, 0.01818, 0.0, 0.05455, 0.0, 0.01818, 0.0, 0.0, 0.0, 0.5636, 0.0, 0.5455, 0.0, 0.4909, 0.0, 0.5636, 0.0, 0.4909, 0.0, 0.4727, 0.0, 0.5636, 0.0, 0.4727, 0.0, 0.4545, 0.0, 0.5818, 0.0, 0.5636, 0.0, 0.4545, 0.0, 0.5818, 0.0, 0.4545, 0.0, 0.4364, 0.0, 0.07273, 0.0, 0.05455, 0.0, 0.0, 0.0, 0.5818, 0.0, 0.4364, 0.0, 0.4182, 0.0, 0.09091, 0.0, 0.07273, 0.0, 0.0, 0.0, 0.6, 0.0, 0.5818, 0.0, 0.4182, 0.0, 0.6, 0.0, 0.4182, 0.0, 0.4, 0.0, 0.1091, 0.0, 0.09091, 0.0, 0.0, 0.0, 0.1273, 0.0, 0.1091, 0.0, 0.0, 0.0, 0.6, 0.0, 0.4, 0.0, 0.3818, 0.0, 0.6182, 0.0, 0.6, 0.0, 0.3818, 0.0, 0.1455, 0.0, 0.1273, 0.0, 0.0, 0.0, 0.6182, 0.0, 0.3818, 0.0, 0.3636, 0.0, 0.1636, 0.0, 0.1455, 0.0, 0.9818, 0.0, 0.9818, 0.0, 0.1455, 0.0, 0.0, 0.0, 0.6182, 0.0, 0.3636, 0.0, 0.3455, 0.0, 0.1818, 0.0, 0.1636, 0.0, 0.9818, 0.0, 0.6182, 0.0, 0.3455, 0.0, 0.3273, 0.0, 0.2, 0.0, 0.1818, 0.0, 0.9818, 0.0, 0.6364, 0.0, 0.6182, 0.0, 0.3273, 0.0, 0.2182, 0.0, 0.2, 0.0, 0.9818, 0.0, 0.6364, 0.0, 0.3273, 0.0, 0.3091, 0.0, 0.2364, 0.0, 0.2182, 0.0, 0.9818, 0.0, 0.6364, 0.0, 0.3091, 0.0, 0.2909, 0.0, 0.2545, 0.0, 0.2364, 0.0, 0.9818, 0.0, 0.6364, 0.0, 0.2909, 0.0, 0.2727, 0.0, 0.2727, 0.0, 0.2545, 0.0, 0.9818, 0.0, 0.6364, 0.0, 0.2727, 0.0, 0.9818, 0.0, 0.6364, 0.0, 0.9818, 0.0, 0.9636, 0.0, 1.0, 0.0, 0.9818, 0.0, 0.0, 0.0, 0.6545, 0.0, 0.6364, 0.0, 0.9636, 0.0, 0.6545, 0.0, 0.9636, 0.0, 0.9455, 0.0, 0.6545, 0.0, 0.9455, 0.0, 0.9273, 0.0, 0.6727, 0.0, 0.6545, 0.0, 0.9273, 0.0, 0.6727, 0.0, 0.9273, 0.0, 0.9091, 0.0, 0.6909, 0.0, 0.6727, 0.0, 0.9091, 0.0, 0.6909, 0.0, 0.9091, 0.0, 0.8909, 0.0, 0.6909, 0.0, 0.8909, 0.0, 0.8727, 0.0, 0.7091, 0.0, 0.6909, 0.0, 0.8727, 0.0, 0.7091, 0.0, 0.8727, 0.0, 0.8545, 0.0, 0.7091, 0.0, 0.8545, 0.0, 0.8364, 0.0, 0.7273, 0.0, 0.7091, 0.0, 0.8364, 0.0, 0.7273, 0.0, 0.8364, 0.0, 0.8182, 0.0, 0.7455, 0.0, 0.7273, 0.0, 0.8182, 0.0, 0.7455, 0.0, 0.8182, 0.0, 0.8, 0.0, 0.7455, 0.0, 0.8, 0.0, 0.7818, 0.0, 0.7636, 0.0, 0.7455, 0.0, 0.7818, 0.0, 0.2857, 0.0, 0.1429, 0.0, 0.0, 0.0, 0.2857, 0.0, 0.0, 0.0, 1.0, 0.0, 0.4286, 0.0, 0.2857, 0.0, 1.0, 0.0, 0.5714, 0.0, 0.4286, 0.0, 0.8571, 0.0, 0.8571, 0.0, 0.4286, 0.0, 1.0, 0.0, 0.5714, 0.0, 0.8571, 0.0, 0.7143, 0.0, 0.7857, 0.0, 0.75, 0.0, 0.7679, 0.0, 0.8036, 0.0, 0.75, 0.0, 0.7857, 0.0, 0.8036, 0.0, 0.7321, 0.0, 0.75, 0.0, 0.8214, 0.0, 0.7321, 0.0, 0.8036, 0.0, 0.8393, 0.0, 0.7321, 0.0, 0.8214, 0.0, 0.8393, 0.0, 0.7143, 0.0, 0.7321, 0.0, 0.8571, 0.0, 0.7143, 0.0, 0.8393, 0.0, 0.03571, 0.0, 0.0, 0.0, 0.01786, 0.0, 0.03571, 0.0, 1.0, 0.0, 0.0, 0.0, 0.8571, 0.0, 0.6964, 0.0, 0.7143, 0.0, 0.875, 0.0, 0.6964, 0.0, 0.8571, 0.0, 0.8929, 0.0, 0.6964, 0.0, 0.875, 0.0, 0.8929, 0.0, 0.6786, 0.0, 0.6964, 0.0, 0.9107, 0.0, 0.6786, 0.0, 0.8929, 0.0, 0.9107, 0.0, 0.6607, 0.0, 0.6786, 0.0, 0.9286, 0.0, 0.6607, 0.0, 0.9107, 0.0, 0.9464, 0.0, 0.6607, 0.0, 0.9286, 0.0, 0.9464, 0.0, 0.6429, 0.0, 0.6607, 0.0, 0.9643, 0.0, 0.6429, 0.0, 0.9464, 0.0, 0.9821, 0.0, 0.6429, 0.0, 0.9643, 0.0, 0.9821, 0.0, 0.2857, 0.0, 0.6429, 0.0, 0.2857, 0.0, 0.625, 0.0, 0.6429, 0.0, 0.03571, 0.0, 0.9821, 0.0, 1.0, 0.0, 0.03571, 0.0, 0.07143, 0.0, 0.9821, 0.0, 0.07143, 0.0, 0.08929, 0.0, 0.9821, 0.0, 0.08929, 0.0, 0.1071, 0.0, 0.9821, 0.0, 0.1071, 0.0, 0.125, 0.0, 0.9821, 0.0, 0.125, 0.0, 0.1429, 0.0, 0.9821, 0.0, 0.1429, 0.0, 0.1607, 0.0, 0.9821, 0.0, 0.1607, 0.0, 0.1786, 0.0, 0.9821, 0.0, 0.1786, 0.0, 0.1964, 0.0, 0.9821, 0.0, 0.1964, 0.0, 0.2143, 0.0, 0.9821, 0.0, 0.2143, 0.0, 0.2321, 0.0, 0.9821, 0.0, 0.2321, 0.0, 0.25, 0.0, 0.9821, 0.0, 0.25, 0.0, 0.2679, 0.0, 0.9821, 0.0, 0.2679, 0.0, 0.2857, 0.0, 0.9821, 0.0, 0.3036, 0.0, 0.625, 0.0, 0.2857, 0.0, 0.3214, 0.0, 0.625, 0.0, 0.3036, 0.0, 0.3393, 0.0, 0.625, 0.0, 0.3214, 0.0, 0.3571, 0.0, 0.625, 0.0, 0.3393, 0.0, 0.3571, 0.0, 0.6071, 0.0, 0.625, 0.0, 0.375, 0.0, 0.6071, 0.0, 0.3571, 0.0, 0.3929, 0.0, 0.6071, 0.0, 0.375, 0.0, 0.4107, 0.0, 0.6071, 0.0, 0.3929, 0.0, 0.4107, 0.0, 0.5893, 0.0, 0.6071, 0.0, 0.4286, 0.0, 0.5893, 0.0, 0.4107, 0.0, 0.4464, 0.0, 0.5893, 0.0, 0.4286, 0.0, 0.4464, 0.0, 0.5714, 0.0, 0.5893, 0.0, 0.4643, 0.0, 0.5714, 0.0, 0.4464, 0.0, 0.03571, 0.0, 0.05357, 0.0, 0.07143, 0.0, 0.4821, 0.0, 0.5714, 0.0, 0.4643, 0.0, 0.4821, 0.0, 0.5536, 0.0, 0.5714, 0.0, 0.5, 0.0, 0.5536, 0.0, 0.4821, 0.0, 0.5179, 0.0, 0.5536, 0.0, 0.5, 0.0, 0.5179, 0.0, 0.5357, 0.0, 0.5536, 0.0, 0.6667, 0.0, 0.0, 0.0, 0.3333, 0.0, 0.6667, 0.0, 1.0, 0.0, 0.0, 0.0, 0.7857, 0.0, 0.75, 0.0, 0.7679, 0.0, 0.8036, 0.0, 0.75, 0.0, 0.7857, 0.0, 0.8036, 0.0, 0.7321, 0.0, 0.75, 0.0, 0.8214, 0.0, 0.7321, 0.0, 0.8036, 0.0, 0.8393, 0.0, 0.7321, 0.0, 0.8214, 0.0, 0.8393, 0.0, 0.7143, 0.0, 0.7321, 0.0, 0.8571, 0.0, 0.7143, 0.0, 0.8393, 0.0, 0.03571, 0.0, 0.0, 0.0, 0.01786, 0.0, 0.03571, 0.0, 1.0, 0.0, 0.0, 0.0, 0.8571, 0.0, 0.6964, 0.0, 0.7143, 0.0, 0.875, 0.0, 0.6964, 0.0, 0.8571, 0.0, 0.8929, 0.0, 0.6964, 0.0, 0.875, 0.0, 0.8929, 0.0, 0.6786, 0.0, 0.6964, 0.0, 0.9107, 0.0, 0.6786, 0.0, 0.8929, 0.0, 0.9107, 0.0, 0.6607, 0.0, 0.6786, 0.0, 0.9286, 0.0, 0.6607, 0.0, 0.9107, 0.0, 0.9464, 0.0, 0.6607, 0.0, 0.9286, 0.0, 0.9464, 0.0, 0.6429, 0.0, 0.6607, 0.0, 0.9643, 0.0, 0.6429, 0.0, 0.9464, 0.0, 0.9821, 0.0, 0.6429, 0.0, 0.9643, 0.0, 0.9821, 0.0, 0.2857, 0.0, 0.6429, 0.0, 0.2857, 0.0, 0.625, 0.0, 0.6429, 0.0, 0.03571, 0.0, 0.9821, 0.0, 1.0, 0.0, 0.03571, 0.0, 0.07143, 0.0, 0.9821, 0.0, 0.07143, 0.0, 0.08929, 0.0, 0.9821, 0.0, 0.08929, 0.0, 0.1071, 0.0, 0.9821, 0.0, 0.1071, 0.0, 0.125, 0.0, 0.9821, 0.0, 0.125, 0.0, 0.1429, 0.0, 0.9821, 0.0, 0.1429, 0.0, 0.1607, 0.0, 0.9821, 0.0, 0.1607, 0.0, 0.1786, 0.0, 0.9821, 0.0, 0.1786, 0.0, 0.1964, 0.0, 0.9821, 0.0, 0.1964, 0.0, 0.2143, 0.0, 0.9821, 0.0, 0.2143, 0.0, 0.2321, 0.0, 0.9821, 0.0, 0.2321, 0.0, 0.25, 0.0, 0.9821, 0.0, 0.25, 0.0, 0.2679, 0.0, 0.9821, 0.0, 0.2679, 0.0, 0.2857, 0.0, 0.9821, 0.0, 0.3036, 0.0, 0.625, 0.0, 0.2857, 0.0, 0.3214, 0.0, 0.625, 0.0, 0.3036, 0.0, 0.3393, 0.0, 0.625, 0.0, 0.3214, 0.0, 0.3571, 0.0, 0.625, 0.0, 0.3393, 0.0, 0.3571, 0.0, 0.6071, 0.0, 0.625, 0.0, 0.375, 0.0, 0.6071, 0.0, 0.3571, 0.0, 0.3929, 0.0, 0.6071, 0.0, 0.375, 0.0, 0.4107, 0.0, 0.6071, 0.0, 0.3929, 0.0, 0.4107, 0.0, 0.5893, 0.0, 0.6071, 0.0, 0.4286, 0.0, 0.5893, 0.0, 0.4107, 0.0, 0.4464, 0.0, 0.5893, 0.0, 0.4286, 0.0, 0.4464, 0.0, 0.5714, 0.0, 0.5893, 0.0, 0.4643, 0.0, 0.5714, 0.0, 0.4464, 0.0, 0.03571, 0.0, 0.05357, 0.0, 0.07143, 0.0, 0.4821, 0.0, 0.5714, 0.0, 0.4643, 0.0, 0.4821, 0.0, 0.5536, 0.0, 0.5714, 0.0, 0.5, 0.0, 0.5536, 0.0, 0.4821, 0.0, 0.5179, 0.0, 0.5536, 0.0, 0.5, 0.0, 0.5179, 0.0, 0.5357, 0.0, 0.5536, 0.0, 0.7593, 0.0, 0.7222, 0.0, 0.7407, 0.0, 0.7593, 0.0, 0.7037, 0.0, 0.7222, 0.0, 0.7778, 0.0, 0.7037, 0.0, 0.7593, 0.0, 0.7778, 0.0, 0.6852, 0.0, 0.7037, 0.0, 0.7963, 0.0, 0.6852, 0.0, 0.7778, 0.0, 0.7963, 0.0, 0.6667, 0.0, 0.6852, 0.0, 0.7963, 0.0, 0.6481, 0.0, 0.6667, 0.0, 0.8148, 0.0, 0.6481, 0.0, 0.7963, 0.0, 0.8148, 0.0, 0.6296, 0.0, 0.6481, 0.0, 0.01852, 0.0, 1.0, 0.0, 0.0, 0.0, 0.01852, 0.0, 0.9815, 0.0, 1.0, 0.0, 0.8333, 0.0, 0.6296, 0.0, 0.8148, 0.0, 0.8333, 0.0, 0.6111, 0.0, 0.6296, 0.0, 0.8333, 0.0, 0.5926, 0.0, 0.6111, 0.0, 0.8519, 0.0, 0.5926, 0.0, 0.8333, 0.0, 0.8519, 0.0, 0.5741, 0.0, 0.5926, 0.0, 0.8704, 0.0, 0.5741, 0.0, 0.8519, 0.0, 0.8704, 0.0, 0.5556, 0.0, 0.5741, 0.0, 0.8704, 0.0, 0.537, 0.0, 0.5556, 0.0, 0.8889, 0.0, 0.537, 0.0, 0.8704, 0.0, 0.8889, 0.0, 0.5185, 0.0, 0.537, 0.0, 0.9074, 0.0, 0.5185, 0.0, 0.8889, 0.0, 0.9074, 0.0, 0.3333, 0.0, 0.5185, 0.0, 0.3333, 0.0, 0.3519, 0.0, 0.5185, 0.0, 0.3519, 0.0, 0.3704, 0.0, 0.5185, 0.0, 0.3704, 0.0, 0.3889, 0.0, 0.5185, 0.0, 0.3889, 0.0, 0.4074, 0.0, 0.5185, 0.0, 0.4074, 0.0, 0.4259, 0.0, 0.5185, 0.0, 0.4259, 0.0, 0.4444, 0.0, 0.5185, 0.0, 0.4444, 0.0, 0.463, 0.0, 0.5185, 0.0, 0.463, 0.0, 0.4815, 0.0, 0.5185, 0.0, 0.4815, 0.0, 0.5, 0.0, 0.5185, 0.0, 0.9259, 0.0, 0.2963, 0.0, 0.9074, 0.0, 0.2963, 0.0, 0.3148, 0.0, 0.9074, 0.0, 0.3148, 0.0, 0.3333, 0.0, 0.9074, 0.0, 0.9444, 0.0, 0.2593, 0.0, 0.9259, 0.0, 0.2593, 0.0, 0.2778, 0.0, 0.9259, 0.0, 0.2778, 0.0, 0.2963, 0.0, 0.9259, 0.0, 0.9444, 0.0, 0.2407, 0.0, 0.2593, 0.0, 0.9444, 0.0, 0.2222, 0.0, 0.2407, 0.0, 0.963, 0.0, 0.2222, 0.0, 0.9444, 0.0, 0.963, 0.0, 0.2037, 0.0, 0.2222, 0.0, 0.963, 0.0, 0.1852, 0.0, 0.2037, 0.0, 0.01852, 0.0, 0.963, 0.0, 0.9815, 0.0, 0.01852, 0.0, 0.1111, 0.0, 0.963, 0.0, 0.1111, 0.0, 0.1296, 0.0, 0.963, 0.0, 0.1296, 0.0, 0.1481, 0.0, 0.963, 0.0, 0.1481, 0.0, 0.1667, 0.0, 0.963, 0.0, 0.1667, 0.0, 0.1852, 0.0, 0.963, 0.0, 0.01852, 0.0, 0.09259, 0.0, 0.1111, 0.0, 0.01852, 0.0, 0.07407, 0.0, 0.09259, 0.0, 0.01852, 0.0, 0.05556, 0.0, 0.07407, 0.0, 0.01852, 0.0, 0.03704, 0.0, 0.05556, 0.0, 0.5455, 0.0, 0.5091, 0.0, 0.5273, 0.0, 0.5455, 0.0, 0.4909, 0.0, 0.5091, 0.0, 0.05455, 0.0, 0.01818, 0.0, 0.03636, 0.0, 0.05455, 0.0, 0.0, 0.0, 0.01818, 0.0, 0.5636, 0.0, 0.4909, 0.0, 0.5455, 0.0, 0.5636, 0.0, 0.4727, 0.0, 0.4909, 0.0, 0.5636, 0.0, 0.4545, 0.0, 0.4727, 0.0, 0.5818, 0.0, 0.4545, 0.0, 0.5636, 0.0, 0.5818, 0.0, 0.4364, 0.0, 0.4545, 0.0, 0.07273, 0.0, 0.0, 0.0, 0.05455, 0.0, 0.5818, 0.0, 0.4182, 0.0, 0.4364, 0.0, 0.09091, 0.0, 0.0, 0.0, 0.07273, 0.0, 0.6, 0.0, 0.4182, 0.0, 0.5818, 0.0, 0.6, 0.0, 0.4, 0.0, 0.4182, 0.0, 0.1091, 0.0, 0.0, 0.0, 0.09091, 0.0, 0.1273, 0.0, 0.0, 0.0, 0.1091, 0.0, 0.6, 0.0, 0.3818, 0.0, 0.4, 0.0, 0.6182, 0.0, 0.3818, 0.0, 0.6, 0.0, 0.1455, 0.0, 0.0, 0.0, 0.1273, 0.0, 0.6182, 0.0, 0.3636, 0.0, 0.3818, 0.0, 0.1636, 0.0, 0.9818, 0.0, 0.1455, 0.0, 0.9818, 0.0, 0.0, 0.0, 0.1455, 0.0, 0.6182, 0.0, 0.3455, 0.0, 0.3636, 0.0, 0.1818, 0.0, 0.9818, 0.0, 0.1636, 0.0, 0.6182, 0.0, 0.3273, 0.0, 0.3455, 0.0, 0.2, 0.0, 0.9818, 0.0, 0.1818, 0.0, 0.6364, 0.0, 0.3273, 0.0, 0.6182, 0.0, 0.2182, 0.0, 0.9818, 0.0, 0.2, 0.0, 0.6364, 0.0, 0.3091, 0.0, 0.3273, 0.0, 0.2364, 0.0, 0.9818, 0.0, 0.2182, 0.0, 0.6364, 0.0, 0.2909, 0.0, 0.3091, 0.0, 0.2545, 0.0, 0.9818, 0.0, 0.2364, 0.0, 0.6364, 0.0, 0.2727, 0.0, 0.2909, 0.0, 0.2727, 0.0, 0.9818, 0.0, 0.2545, 0.0, 0.6364, 0.0, 0.9818, 0.0, 0.2727, 0.0, 0.6364, 0.0, 0.9636, 0.0, 0.9818, 0.0, 1.0, 0.0, 0.0, 0.0, 0.9818, 0.0, 0.6545, 0.0, 0.9636, 0.0, 0.6364, 0.0, 0.6545, 0.0, 0.9455, 0.0, 0.9636, 0.0, 0.6545, 0.0, 0.9273, 0.0, 0.9455, 0.0, 0.6727, 0.0, 0.9273, 0.0, 0.6545, 0.0, 0.6727, 0.0, 0.9091, 0.0, 0.9273, 0.0, 0.6909, 0.0, 0.9091, 0.0, 0.6727, 0.0, 0.6909, 0.0, 0.8909, 0.0, 0.9091, 0.0, 0.6909, 0.0, 0.8727, 0.0, 0.8909, 0.0, 0.7091, 0.0, 0.8727, 0.0, 0.6909, 0.0, 0.7091, 0.0, 0.8545, 0.0, 0.8727, 0.0, 0.7091, 0.0, 0.8364, 0.0, 0.8545, 0.0, 0.7273, 0.0, 0.8364, 0.0, 0.7091, 0.0, 0.7273, 0.0, 0.8182, 0.0, 0.8364, 0.0, 0.7455, 0.0, 0.8182, 0.0, 0.7273, 0.0, 0.7455, 0.0, 0.8, 0.0, 0.8182, 0.0, 0.7455, 0.0, 0.7818, 0.0, 0.8, 0.0, 0.7636, 0.0, 0.7818, 0.0, 0.7455, 0.0, 0.2857, 0.0, 0.0, 0.0, 0.1429, 0.0, 0.2857, 0.0, 1.0, 0.0, 0.0, 0.0, 0.4286, 0.0, 1.0, 0.0, 0.2857, 0.0, 0.5714, 0.0, 0.8571, 0.0, 0.4286, 0.0, 0.8571, 0.0, 1.0, 0.0, 0.4286, 0.0, 0.5714, 0.0, 0.7143, 0.0, 0.8571, 0.0, 0.4286, 0.0, 0.4464, 0.0, 0.4464, 0.0, 0.4286, 0.0, 0.9636, 0.0, 0.9818, 0.0, 0.9818, 0.0, 0.9636, 0.0, 0.2593, 0.0, 0.2778, 0.0, 0.2778, 0.0, 0.2593, 0.0, 0.6071, 0.0, 0.625, 0.0, 0.625, 0.0, 0.6071, 0.0, 0.9818, 0.0, 1.0, 0.0, 1.0, 0.0, 0.9818, 0.0, 0.3571, 0.0, 0.375, 0.0, 0.375, 0.0, 0.3571, 0.0, 1.0, 0.0, 0.0, 0.0, 0.0, 0.0, 1.0, 0.0, 0.2778, 0.0, 0.2963, 0.0, 0.2963, 0.0, 0.2778, 0.0, 0.5714, 0.0, 0.5893, 0.0, 0.5893, 0.0, 0.5714, 0.0, 0.6364, 0.0, 0.6545, 0.0, 0.6545, 0.0, 0.6364, 0.0, 0.375, 0.0, 0.3929, 0.0, 0.3929, 0.0, 0.375, 0.0, 0.4464, 0.0, 0.4643, 0.0, 0.4643, 0.0, 0.4464, 0.0, 0.2407, 0.0, 0.2593, 0.0, 0.2593, 0.0, 0.2407, 0.0, 0.3929, 0.0, 0.4107, 0.0, 0.4107, 0.0, 0.3929, 0.0, 0.03571, 0.0, 0.05357, 0.0, 0.05357, 0.0, 0.03571, 0.0, 0.9455, 0.0, 0.9636, 0.0, 0.9636, 0.0, 0.9455, 0.0, 0.2222, 0.0, 0.2407, 0.0, 0.2407, 0.0, 0.2222, 0.0, 0.05357, 0.0, 0.07143, 0.0, 0.07143, 0.0, 0.05357, 0.0, 0.9444, 0.0, 0.963, 0.0, 0.963, 0.0, 0.9444, 0.0, 0.4643, 0.0, 0.4821, 0.0, 0.4821, 0.0, 0.4643, 0.0, 0.9273, 0.0, 0.9455, 0.0, 0.9455, 0.0, 0.9273, 0.0, 0.5893, 0.0, 0.6071, 0.0, 0.6071, 0.0, 0.5893, 0.0, 0.6545, 0.0, 0.6727, 0.0, 0.6727, 0.0, 0.6545, 0.0, 0.4107, 0.0, 0.4286, 0.0, 0.4286, 0.0, 0.4107, 0.0, 0.2037, 0.0, 0.2222, 0.0, 0.2222, 0.0, 0.2037, 0.0, 0.5536, 0.0, 0.5714, 0.0, 0.5714, 0.0, 0.5536, 0.0, 0.7679, 0.0, 0.7857, 0.0, 0.7857, 0.0, 0.7679, 0.0, 0.4286, 0.0, 0.4464, 0.0, 0.4464, 0.0, 0.4286, 0.0, 0.4821, 0.0, 0.5, 0.0, 0.5, 0.0, 0.4821, 0.0, 0.9091, 0.0, 0.9273, 0.0, 0.9273, 0.0, 0.9091, 0.0, 0.1852, 0.0, 0.2037, 0.0, 0.2037, 0.0, 0.1852, 0.0, 0.75, 0.0, 0.7679, 0.0, 0.7679, 0.0, 0.75, 0.0, 0.6727, 0.0, 0.6909, 0.0, 0.6909, 0.0, 0.6727, 0.0, 0.5, 0.0, 0.5179, 0.0, 0.5179, 0.0, 0.5, 0.0, 0.7857, 0.0, 0.8036, 0.0, 0.8036, 0.0, 0.7857, 0.0, 0.963, 0.0, 0.9815, 0.0, 0.9815, 0.0, 0.963, 0.0, 0.5714, 0.0, 0.5893, 0.0, 0.5893, 0.0, 0.5714, 0.0, 0.4464, 0.0, 0.4643, 0.0, 0.4643, 0.0, 0.4464, 0.0, 0.5179, 0.0, 0.5357, 0.0, 0.5357, 0.0, 0.5179, 0.0, 0.8909, 0.0, 0.9091, 0.0, 0.9091, 0.0, 0.8909, 0.0, 0.5357, 0.0, 0.5536, 0.0, 0.5536, 0.0, 0.5357, 0.0, 0.7321, 0.0, 0.75, 0.0, 0.75, 0.0, 0.7321, 0.0, 0.1111, 0.0, 0.1296, 0.0, 0.1296, 0.0, 0.1111, 0.0, 0.03571, 0.0, 0.05357, 0.0, 0.05357, 0.0, 0.03571, 0.0, 0.3333, 0.0, 0.6667, 0.0, 0.6667, 0.0, 0.3333, 0.0, 0.8036, 0.0, 0.8214, 0.0, 0.8214, 0.0, 0.8036, 0.0, 0.8727, 0.0, 0.8909, 0.0, 0.8909, 0.0, 0.8727, 0.0, 0.05357, 0.0, 0.07143, 0.0, 0.07143, 0.0, 0.05357, 0.0, 0.6909, 0.0, 0.7091, 0.0, 0.7091, 0.0, 0.6909, 0.0, 0.1296, 0.0, 0.1481, 0.0, 0.1481, 0.0, 0.1296, 0.0, 0.4643, 0.0, 0.4821, 0.0, 0.4821, 0.0, 0.4643, 0.0, 0.0, 0.0, 0.3333, 0.0, 0.3333, 0.0, 0.0, 0.0, 0.8214, 0.0, 0.8393, 0.0, 0.8393, 0.0, 0.8214, 0.0, 0.6667, 0.0, 1.0, 0.0, 1.0, 0.0, 0.6667, 0.0, 0.1481, 0.0, 0.1667, 0.0, 0.1667, 0.0, 0.1481, 0.0, 1.0, 0.0, 0.0, 0.0, 0.0, 0.0, 1.0, 0.0, 0.8545, 0.0, 0.8727, 0.0, 0.8727, 0.0, 0.8545, 0.0, 0.5536, 0.0, 0.5714, 0.0, 0.5714, 0.0, 0.5536, 0.0, 0.7679, 0.0, 0.7857, 0.0, 0.7857, 0.0, 0.7679, 0.0, 0.7143, 0.0, 0.7321, 0.0, 0.7321, 0.0, 0.7143, 0.0, 0.1667, 0.0, 0.1852, 0.0, 0.1852, 0.0, 0.1667, 0.0, 0.4821, 0.0, 0.5, 0.0, 0.5, 0.0, 0.4821, 0.0, 0.8393, 0.0, 0.8571, 0.0, 0.8571, 0.0, 0.8393, 0.0, 0.8364, 0.0, 0.8545, 0.0, 0.8545, 0.0, 0.8364, 0.0, 0.75, 0.0, 0.7679, 0.0, 0.7679, 0.0, 0.75, 0.0, 0.7091, 0.0, 0.7273, 0.0, 0.7273, 0.0, 0.7091, 0.0, 0.09259, 0.0, 0.1111, 0.0, 0.1111, 0.0, 0.09259, 0.0, 0.5, 0.0, 0.5179, 0.0, 0.5179, 0.0, 0.5, 0.0, 0.7857, 0.0, 0.8036, 0.0, 0.8036, 0.0, 0.7857, 0.0, 0.01786, 0.0, 0.03571, 0.0, 0.03571, 0.0, 0.01786, 0.0, 0.07407, 0.0, 0.09259, 0.0, 0.09259, 0.0, 0.07407, 0.0, 0.5179, 0.0, 0.5357, 0.0, 0.5357, 0.0, 0.5179, 0.0, 0.0, 0.0, 0.01786, 0.0, 0.01786, 0.0, 0.0, 0.0, 0.8182, 0.0, 0.8364, 0.0, 0.8364, 0.0, 0.8182, 0.0, 0.5357, 0.0, 0.5536, 0.0, 0.5536, 0.0, 0.5357, 0.0, 0.7321, 0.0, 0.75, 0.0, 0.75, 0.0, 0.7321, 0.0, 0.7273, 0.0, 0.7455, 0.0, 0.7455, 0.0, 0.7273, 0.0, 0.05556, 0.0, 0.07407, 0.0, 0.07407, 0.0, 0.05556, 0.0, 0.7407, 0.0, 0.7593, 0.0, 0.7593, 0.0, 0.7407, 0.0, 0.8036, 0.0, 0.8214, 0.0, 0.8214, 0.0, 0.8036, 0.0, 1.0, 0.0, 0.0, 0.0, 0.0, 0.0, 1.0, 0.0, 0.01852, 0.0, 0.03704, 0.0, 0.03704, 0.0, 0.01852, 0.0, 0.03704, 0.0, 0.05556, 0.0, 0.05556, 0.0, 0.03704, 0.0, 0.7222, 0.0, 0.7407, 0.0, 0.7407, 0.0, 0.7222, 0.0, 0.8214, 0.0, 0.8393, 0.0, 0.8393, 0.0, 0.8214, 0.0, 0.6964, 0.0, 0.7143, 0.0, 0.7143, 0.0, 0.6964, 0.0, 0.8, 0.0, 0.8182, 0.0, 0.8182, 0.0, 0.8, 0.0, 0.5273, 0.0, 0.5455, 0.0, 0.5455, 0.0, 0.5273, 0.0, 0.8571, 0.0, 0.875, 0.0, 0.875, 0.0, 0.8571, 0.0, 0.7037, 0.0, 0.7222, 0.0, 0.7222, 0.0, 0.7037, 0.0, 0.7818, 0.0, 0.8, 0.0, 0.8, 0.0, 0.7818, 0.0, 0.5091, 0.0, 0.5273, 0.0, 0.5273, 0.0, 0.5091, 0.0, 0.7593, 0.0, 0.7778, 0.0, 0.7778, 0.0, 0.7593, 0.0, 0.7143, 0.0, 0.7321, 0.0, 0.7321, 0.0, 0.7143, 0.0, 0.875, 0.0, 0.8929, 0.0, 0.8929, 0.0, 0.875, 0.0, 0.7455, 0.0, 0.7636, 0.0, 0.7636, 0.0, 0.7455, 0.0, 0.8393, 0.0, 0.8571, 0.0, 0.8571, 0.0, 0.8393, 0.0, 0.7636, 0.0, 0.7818, 0.0, 0.7818, 0.0, 0.7636, 0.0, 0.4909, 0.0, 0.5091, 0.0, 0.5091, 0.0, 0.4909, 0.0, 0.1429, 0.0, 0.2857, 0.0, 0.2857, 0.0, 0.1429, 0.0, 0.03636, 0.0, 0.05455, 0.0, 0.05455, 0.0, 0.03636, 0.0, 0.6852, 0.0, 0.7037, 0.0, 0.7037, 0.0, 0.6852, 0.0, 0.01786, 0.0, 0.03571, 0.0, 0.03571, 0.0, 0.01786, 0.0, 0.6786, 0.0, 0.6964, 0.0, 0.6964, 0.0, 0.6786, 0.0, 0.7778, 0.0, 0.7963, 0.0, 0.7963, 0.0, 0.7778, 0.0, 0.8929, 0.0, 0.9107, 0.0, 0.9107, 0.0, 0.8929, 0.0, 0.0, 0.0, 0.1429, 0.0, 0.1429, 0.0, 0.0, 0.0, 0.01818, 0.0, 0.03636, 0.0, 0.03636, 0.0, 0.01818, 0.0, 0.0, 0.0, 0.01786, 0.0, 0.01786, 0.0, 0.0, 0.0, 1.0, 0.0, 0.0, 0.0, 0.0, 0.0, 1.0, 0.0, 0.0, 0.0, 0.01818, 0.0, 0.01818, 0.0, 0.0, 0.0, 0.6667, 0.0, 0.6852, 0.0, 0.6852, 0.0, 0.6667, 0.0, 1.0, 0.0, 0.0, 0.0, 0.0, 0.0, 1.0, 0.0, 0.6607, 0.0, 0.6786, 0.0, 0.6786, 0.0, 0.6607, 0.0, 0.2857, 0.0, 0.4286, 0.0, 0.4286, 0.0, 0.2857, 0.0, 0.5455, 0.0, 0.5636, 0.0, 0.5636, 0.0, 0.5455, 0.0, 0.9107, 0.0, 0.9286, 0.0, 0.9286, 0.0, 0.9107, 0.0, 0.6481, 0.0, 0.6667, 0.0, 0.6667, 0.0, 0.6481, 0.0, 0.6964, 0.0, 0.7143, 0.0, 0.7143, 0.0, 0.6964, 0.0, 0.4286, 0.0, 0.5714, 0.0, 0.5714, 0.0, 0.4286, 0.0, 0.7963, 0.0, 0.8148, 0.0, 0.8148, 0.0, 0.7963, 0.0, 0.8571, 0.0, 0.875, 0.0, 0.875, 0.0, 0.8571, 0.0, 0.9286, 0.0, 0.9464, 0.0, 0.9464, 0.0, 0.9286, 0.0, 0.4727, 0.0, 0.4909, 0.0, 0.4909, 0.0, 0.4727, 0.0, 0.875, 0.0, 0.8929, 0.0, 0.8929, 0.0, 0.875, 0.0, 0.8571, 0.0, 1.0, 0.0, 1.0, 0.0, 0.8571, 0.0, 0.4545, 0.0, 0.4727, 0.0, 0.4727, 0.0, 0.4545, 0.0, 0.6296, 0.0, 0.6481, 0.0, 0.6481, 0.0, 0.6296, 0.0, 0.6429, 0.0, 0.6607, 0.0, 0.6607, 0.0, 0.6429, 0.0, 0.5714, 0.0, 0.7143, 0.0, 0.7143, 0.0, 0.5714, 0.0, 0.5636, 0.0, 0.5818, 0.0, 0.5818, 0.0, 0.5636, 0.0, 0.0, 0.0, 0.01852, 0.0, 0.01852, 0.0, 0.0, 0.0, 0.9464, 0.0, 0.9643, 0.0, 0.9643, 0.0, 0.9464, 0.0, 0.7143, 0.0, 0.8571, 0.0, 0.8571, 0.0, 0.7143, 0.0, 0.6786, 0.0, 0.6964, 0.0, 0.6964, 0.0, 0.6786, 0.0, 1.0, 0.0, 0.0, 0.0, 0.0, 0.0, 1.0, 0.0, 0.8929, 0.0, 0.9107, 0.0, 0.9107, 0.0, 0.8929, 0.0, 0.9643, 0.0, 0.9821, 0.0, 0.9821, 0.0, 0.9643, 0.0, 0.4364, 0.0, 0.4545, 0.0, 0.4545, 0.0, 0.4364, 0.0, 0.05455, 0.0, 0.07273, 0.0, 0.07273, 0.0, 0.05455, 0.0, 0.9815, 0.0, 1.0, 0.0, 1.0, 0.0, 0.9815, 0.0, 0.8148, 0.0, 0.8333, 0.0, 0.8333, 0.0, 0.8148, 0.0, 0.6607, 0.0, 0.6786, 0.0, 0.6786, 0.0, 0.6607, 0.0, 0.9107, 0.0, 0.9286, 0.0, 0.9286, 0.0, 0.9107, 0.0, 0.4182, 0.0, 0.4364, 0.0, 0.4364, 0.0, 0.4182, 0.0, 0.625, 0.0, 0.6429, 0.0, 0.6429, 0.0, 0.625, 0.0, 0.07273, 0.0, 0.09091, 0.0, 0.09091, 0.0, 0.07273, 0.0, 0.6111, 0.0, 0.6296, 0.0, 0.6296, 0.0, 0.6111, 0.0, 0.9286, 0.0, 0.9464, 0.0, 0.9464, 0.0, 0.9286, 0.0, 0.9821, 0.0, 1.0, 0.0, 1.0, 0.0, 0.9821, 0.0, 0.5818, 0.0, 0.6, 0.0, 0.6, 0.0, 0.5818, 0.0, 0.5926, 0.0, 0.6111, 0.0, 0.6111, 0.0, 0.5926, 0.0, 0.8333, 0.0, 0.8519, 0.0, 0.8519, 0.0, 0.8333, 0.0, 0.6429, 0.0, 0.6607, 0.0, 0.6607, 0.0, 0.6429, 0.0, 0.9464, 0.0, 0.9643, 0.0, 0.9643, 0.0, 0.9464, 0.0, 0.07143, 0.0, 0.08929, 0.0, 0.08929, 0.0, 0.07143, 0.0, 0.4, 0.0, 0.4182, 0.0, 0.4182, 0.0, 0.4, 0.0, 0.09091, 0.0, 0.1091, 0.0, 0.1091, 0.0, 0.09091, 0.0, 0.5741, 0.0, 0.5926, 0.0, 0.5926, 0.0, 0.5741, 0.0, 0.9643, 0.0, 0.9821, 0.0, 0.9821, 0.0, 0.9643, 0.0, 0.08929, 0.0, 0.1071, 0.0, 0.1071, 0.0, 0.08929, 0.0, 0.8519, 0.0, 0.8704, 0.0, 0.8704, 0.0, 0.8519, 0.0, 0.1091, 0.0, 0.1273, 0.0, 0.1273, 0.0, 0.1091, 0.0, 0.1071, 0.0, 0.125, 0.0, 0.125, 0.0, 0.1071, 0.0, 0.5556, 0.0, 0.5741, 0.0, 0.5741, 0.0, 0.5556, 0.0, 0.125, 0.0, 0.1429, 0.0, 0.1429, 0.0, 0.125, 0.0, 0.3818, 0.0, 0.4, 0.0, 0.4, 0.0, 0.3818, 0.0, 0.625, 0.0, 0.6429, 0.0, 0.6429, 0.0, 0.625, 0.0, 0.6, 0.0, 0.6182, 0.0, 0.6182, 0.0, 0.6, 0.0, 0.537, 0.0, 0.5556, 0.0, 0.5556, 0.0, 0.537, 0.0, 0.1429, 0.0, 0.1607, 0.0, 0.1607, 0.0, 0.1429, 0.0, 0.8704, 0.0, 0.8889, 0.0, 0.8889, 0.0, 0.8704, 0.0, 0.9821, 0.0, 1.0, 0.0, 1.0, 0.0, 0.9821, 0.0, 0.1273, 0.0, 0.1455, 0.0, 0.1455, 0.0, 0.1273, 0.0, 0.1607, 0.0, 0.1786, 0.0, 0.1786, 0.0, 0.1607, 0.0, 0.5185, 0.0, 0.537, 0.0, 0.537, 0.0, 0.5185, 0.0, 0.07143, 0.0, 0.08929, 0.0, 0.08929, 0.0, 0.07143, 0.0, 0.1786, 0.0, 0.1964, 0.0, 0.1964, 0.0, 0.1786, 0.0, 0.3636, 0.0, 0.3818, 0.0, 0.3818, 0.0, 0.3636, 0.0, 0.8889, 0.0, 0.9074, 0.0, 0.9074, 0.0, 0.8889, 0.0, 0.1455, 0.0, 0.1636, 0.0, 0.1636, 0.0, 0.1455, 0.0, 0.08929, 0.0, 0.1071, 0.0, 0.1071, 0.0, 0.08929, 0.0, 0.1964, 0.0, 0.2143, 0.0, 0.2143, 0.0, 0.1964, 0.0, 0.1071, 0.0, 0.125, 0.0, 0.125, 0.0, 0.1071, 0.0, 0.2143, 0.0, 0.2321, 0.0, 0.2321, 0.0, 0.2143, 0.0, 0.3333, 0.0, 0.3519, 0.0, 0.3519, 0.0, 0.3333, 0.0, 0.125, 0.0, 0.1429, 0.0, 0.1429, 0.0, 0.125, 0.0, 0.2321, 0.0, 0.25, 0.0, 0.25, 0.0, 0.2321, 0.0, 0.3455, 0.0, 0.3636, 0.0, 0.3636, 0.0, 0.3455, 0.0, 0.3519, 0.0, 0.3704, 0.0, 0.3704, 0.0, 0.3519, 0.0, 0.1636, 0.0, 0.1818, 0.0, 0.1818, 0.0, 0.1636, 0.0, 0.1429, 0.0, 0.1607, 0.0, 0.1607, 0.0, 0.1429, 0.0, 0.25, 0.0, 0.2679, 0.0, 0.2679, 0.0, 0.25, 0.0, 0.3704, 0.0, 0.3889, 0.0, 0.3889, 0.0, 0.3704, 0.0, 0.1607, 0.0, 0.1786, 0.0, 0.1786, 0.0, 0.1607, 0.0, 0.2679, 0.0, 0.2857, 0.0, 0.2857, 0.0, 0.2679, 0.0, 0.3273, 0.0, 0.3455, 0.0, 0.3455, 0.0, 0.3273, 0.0, 0.3889, 0.0, 0.4074, 0.0, 0.4074, 0.0, 0.3889, 0.0, 0.2857, 0.0, 0.3036, 0.0, 0.3036, 0.0, 0.2857, 0.0, 0.1818, 0.0, 0.2, 0.0, 0.2, 0.0, 0.1818, 0.0, 0.1786, 0.0, 0.1964, 0.0, 0.1964, 0.0, 0.1786, 0.0, 0.4074, 0.0, 0.4259, 0.0, 0.4259, 0.0, 0.4074, 0.0, 0.3036, 0.0, 0.3214, 0.0, 0.3214, 0.0, 0.3036, 0.0, 0.6182, 0.0, 0.6364, 0.0, 0.6364, 0.0, 0.6182, 0.0, 0.1964, 0.0, 0.2143, 0.0, 0.2143, 0.0, 0.1964, 0.0, 0.4259, 0.0, 0.4444, 0.0, 0.4444, 0.0, 0.4259, 0.0, 0.3214, 0.0, 0.3393, 0.0, 0.3393, 0.0, 0.3214, 0.0, 0.2, 0.0, 0.2182, 0.0, 0.2182, 0.0, 0.2, 0.0, 0.2143, 0.0, 0.2321, 0.0, 0.2321, 0.0, 0.2143, 0.0, 0.4444, 0.0, 0.463, 0.0, 0.463, 0.0, 0.4444, 0.0, 0.3393, 0.0, 0.3571, 0.0, 0.3571, 0.0, 0.3393, 0.0, 0.2321, 0.0, 0.25, 0.0, 0.25, 0.0, 0.2321, 0.0, 0.3091, 0.0, 0.3273, 0.0, 0.3273, 0.0, 0.3091, 0.0, 0.463, 0.0, 0.4815, 0.0, 0.4815, 0.0, 0.463, 0.0, 0.2182, 0.0, 0.2364, 0.0, 0.2364, 0.0, 0.2182, 0.0, 0.25, 0.0, 0.2679, 0.0, 0.2679, 0.0, 0.25, 0.0, 0.6071, 0.0, 0.625, 0.0, 0.625, 0.0, 0.6071, 0.0, 0.4815, 0.0, 0.5, 0.0, 0.5, 0.0, 0.4815, 0.0, 0.3571, 0.0, 0.375, 0.0, 0.375, 0.0, 0.3571, 0.0, 0.5, 0.0, 0.5185, 0.0, 0.5185, 0.0, 0.5, 0.0, 0.2679, 0.0, 0.2857, 0.0, 0.2857, 0.0, 0.2679, 0.0, 0.2909, 0.0, 0.3091, 0.0, 0.3091, 0.0, 0.2909, 0.0, 0.9074, 0.0, 0.9259, 0.0, 0.9259, 0.0, 0.9074, 0.0, 0.2857, 0.0, 0.3036, 0.0, 0.3036, 0.0, 0.2857, 0.0, 0.375, 0.0, 0.3929, 0.0, 0.3929, 0.0, 0.375, 0.0, 0.2364, 0.0, 0.2545, 0.0, 0.2545, 0.0, 0.2364, 0.0, 0.3036, 0.0, 0.3214, 0.0, 0.3214, 0.0, 0.3036, 0.0, 0.3929, 0.0, 0.4107, 0.0, 0.4107, 0.0, 0.3929, 0.0, 0.2963, 0.0, 0.3148, 0.0, 0.3148, 0.0, 0.2963, 0.0, 0.2727, 0.0, 0.2909, 0.0, 0.2909, 0.0, 0.2727, 0.0, 0.3214, 0.0, 0.3393, 0.0, 0.3393, 0.0, 0.3214, 0.0, 0.2545, 0.0, 0.2727, 0.0, 0.2727, 0.0, 0.2545, 0.0, 0.3148, 0.0, 0.3333, 0.0, 0.3333, 0.0, 0.3148, 0.0, 0.5893, 0.0, 0.6071, 0.0, 0.6071, 0.0, 0.5893, 0.0, 0.9259, 0.0, 0.9444, 0.0, 0.9444, 0.0, 0.9259, 0.0, 0.3393, 0.0, 0.3571, 0.0, 0.3571, 0.0, 0.3393, 0.0, 0.4107, 0.0, 0.4286, 0.0, 0.4286, 0.0, 0.4107, 0.0])
me_text.use_remesh_fix_poles = True
me_text.use_remesh_preserve_attributes = False
me_text.update()

# ---- objects
ob_text = bpy.data.objects.new('Text', me_text)

# ---- transforms, parenting, visibility, modifiers, constraints
ob_text.location = (0.0, 0.0, 0.0)

# ---- collection membership
col_collection.objects.link(ob_text)

# ---- scene / render settings (as saved in the file)
scene.frame_start = 1; scene.frame_end = 250; scene.frame_set(1)
scene.render.engine = 'BLENDER_EEVEE_NEXT'
scene.cycles.sampling_pattern = 'TABULATED_SOBOL'
scene.cycles.use_light_tree = False
scene.view_settings.view_transform = 'Filmic'
bpy.context.view_layer.update()

# ---- added for rendering (the .blend has no active camera and no usable light): camera, sun
cam_auto = bpy.data.cameras.new('AutoCamera')
cam_auto.lens = 50.0
cam_auto.sensor_width = 36.0
cam_auto.clip_end = 1000.0
ob_auto_camera = bpy.data.objects.new('AutoCamera', cam_auto)
scene.collection.objects.link(ob_auto_camera)
ob_auto_camera.location = (2.80395, -3.36474, 2.27603)
ob_auto_camera.rotation_euler = (1.09748, -7.21219e-08, 0.694738)
scene.camera = ob_auto_camera
light_auto_sun = bpy.data.lights.new('AutoSun', 'SUN')
light_auto_sun.energy = 3.0
light_auto_sun.angle = 0.0523599
ob_auto_sun = bpy.data.objects.new('AutoSun', light_auto_sun)
scene.collection.objects.link(ob_auto_sun)
ob_auto_sun.rotation_euler = (0.872665, 0.174533, 0.523599)
bpy.context.view_layer.update()
